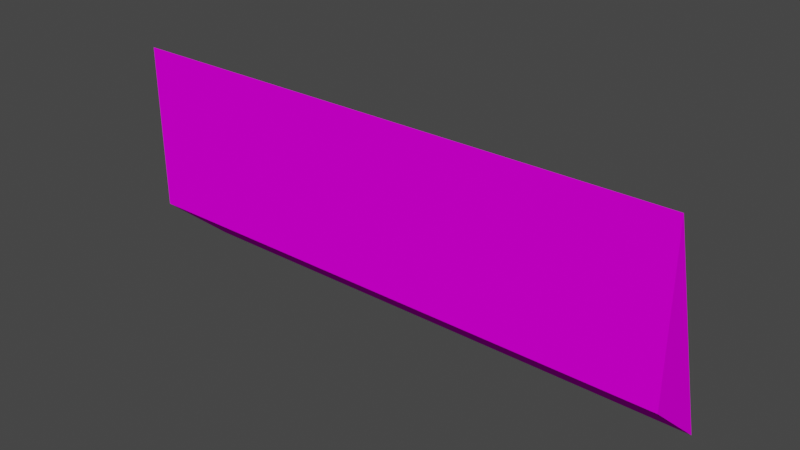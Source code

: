 # Source: barrier_smol.blend  (saved by Blender 3.3.6; exported with 4.5.12 LTS)
import bpy
from mathutils import Matrix  # noqa: F401  (used for matrix-valued properties, if any)

bpy.ops.wm.read_factory_settings(use_empty=True)
scene = bpy.context.scene
scene.name = 'Scene'

# ---- collections
col_collection = bpy.data.collections.new('Collection'); scene.collection.children.link(col_collection)

# ---- images (referenced by path relative to the original .blend; pixels are not part of the script)
import os
ASSET_DIR = os.environ.get("B2B_ASSET_DIR", "")  # directory of the original .blend (textures are referenced by path, not embedded)
HERE = os.path.dirname(os.path.abspath(__file__))  # packed textures are extracted next to this script under _unpacked/

def load_image(name, relpath, width, height, colorspace="sRGB"):
    """Load a texture the original file referenced (path relative to the .blend, or extracted next to this script)."""
    p = next((c for c in (os.path.join(HERE, relpath), os.path.join(ASSET_DIR, relpath)) if relpath and os.path.exists(c)), "")
    if p:
        img = bpy.data.images.load(p, check_existing=True)
        img.name = name
    else:  # same state as the original file: an image datablock whose file is absent (Cycles renders it pink)
        img = bpy.data.images.new(name, width, height)
        img.source = "FILE"
        img.filepath = "//" + (relpath or name)
    img.colorspace_settings.name = colorspace
    return img
img_trackset00_trk_64chevrons_png_001 = load_image('trackset00_trk_64chevrons.png.001', 'trackset00_trk_64chevrons.png', 1024, 1024, 'sRGB')
img_trackset00_trk_64chevback_png_001 = load_image('trackset00_trk_64chevback.png.001', 'trackset00_trk_64chevback.png', 1024, 1024, 'sRGB')

# ---- materials (node trees are filled in below, after node groups)
mat_trackset00_trk_64chevrons = bpy.data.materials.new('trackset00_trk_64chevrons')
mat_trackset00_trk_64chevrons.alpha_threshold = 0.0
mat_trackset00_trk_64chevrons.use_transparent_shadow = False
mat_trackset00_trk_64chevrons.diffuse_color = (1.0, 1.0, 1.0, 1.0)
mat_trackset00_trk_64chevrons.roughness = 0.5
mat_trackset00_trk_64chevback = bpy.data.materials.new('trackset00_trk_64chevback')
mat_trackset00_trk_64chevback.alpha_threshold = 0.0
mat_trackset00_trk_64chevback.use_transparent_shadow = False
mat_trackset00_trk_64chevback.diffuse_color = (1.0, 1.0, 1.0, 1.0)
mat_trackset00_trk_64chevback.roughness = 0.5

# ---- material node trees
mat_trackset00_trk_64chevrons.use_nodes = True; mat_trackset00_trk_64chevrons.node_tree.nodes.clear()
_N = mat_trackset00_trk_64chevrons.node_tree.nodes; _L = mat_trackset00_trk_64chevrons.node_tree.links
n0 = _N.new('ShaderNodeBsdfDiffuse'); n0.name = 'Diffuse BSDF'; n0.location = (0, 0)
n1 = _N.new('ShaderNodeTexImage'); n1.name = 'Image Texture'; n1.location = (0, 0)
n1.image = img_trackset00_trk_64chevrons_png_001
n2 = _N.new('ShaderNodeOutputMaterial'); n2.name = 'Material Output'; n2.location = (0, 0)
_L.new(n0.outputs[0], n2.inputs[0])
_L.new(n1.outputs[0], n0.inputs[0])
n2.is_active_output = True
mat_trackset00_trk_64chevback.use_nodes = True; mat_trackset00_trk_64chevback.node_tree.nodes.clear()
_N = mat_trackset00_trk_64chevback.node_tree.nodes; _L = mat_trackset00_trk_64chevback.node_tree.links
n0 = _N.new('ShaderNodeBsdfDiffuse'); n0.name = 'Diffuse BSDF'; n0.location = (0, 0)
n1 = _N.new('ShaderNodeTexImage'); n1.name = 'Image Texture'; n1.location = (0, 0)
n1.image = img_trackset00_trk_64chevback_png_001
n2 = _N.new('ShaderNodeOutputMaterial'); n2.name = 'Material Output'; n2.location = (0, 0)
_L.new(n0.outputs[0], n2.inputs[0])
_L.new(n1.outputs[0], n0.inputs[0])
n2.is_active_output = True

# ---- world
world_world = bpy.data.worlds.new('World'); scene.world = world_world
world_world.use_nodes = True; world_world.node_tree.nodes.clear()
_N = world_world.node_tree.nodes; _L = world_world.node_tree.links
n0 = _N.new('ShaderNodeOutputWorld'); n0.name = 'World Output'; n0.location = (300, 300)
n1 = _N.new('ShaderNodeBackground'); n1.name = 'Background'; n1.location = (10, 300)
n1.inputs[0].default_value = (0.05088, 0.05088, 0.05088, 1.0)
_L.new(n1.outputs[0], n0.inputs[0])
n0.is_active_output = True
world_world.color = (0.05088, 0.05088, 0.05088)
world_world.use_sun_shadow = False
world_world.sun_shadow_jitter_overblur = 0.0

# ---- meshes
me_track4_pmd0_mesh_003 = bpy.data.meshes.new('TRACK4.PMD0.mesh.003')
me_track4_pmd0_mesh_003.from_pydata([(7.925, -0.5888, 6.5), (7.925, 1.411, -1.86e-05), (-7.925, -0.5888, 6.5), (-7.925, 1.411, -2.861e-05), (-7.925, -0.5888, 1.75), (7.925, -0.5888, 1.75)], [], [(1, 3, 2, 0), (4, 5, 0, 2), (5, 4, 2, 3), (3, 1, 5), (5, 1, 0)])
me_track4_pmd0_mesh_003.polygons.foreach_set('material_index', [1, 0, 0, 1, 0])
_uv = me_track4_pmd0_mesh_003.uv_layers.new(name='UVMap')
_uv.uv.foreach_set('vector', [0.3502, 0.0, 0.3502, 0.9936, 0.9901, 0.9936, 0.9901, 0.0, 0.2047, 0.9984, 0.2047, 0.0, 0.9901, 0.0, 0.9901, 0.9984, 0.2047, 0.0, 0.2047, 0.9984, 0.9901, 0.9936, 0.3502, 0.9936, 0.3502, 0.9936, 0.3502, 0.0, 0.2047, 0.0, 0.2047, 0.0, 0.3502, 0.0, 0.9901, 0.0])
me_track4_pmd0_mesh_003.materials.append(mat_trackset00_trk_64chevrons)
me_track4_pmd0_mesh_003.materials.append(mat_trackset00_trk_64chevback)
me_track4_pmd0_mesh_003.use_remesh_preserve_volume = False
me_track4_pmd0_mesh_003.use_remesh_preserve_attributes = False
me_track4_pmd0_mesh_003.use_mirror_vertex_groups = False
me_track4_pmd0_mesh_003.update()

# ---- objects
ob_main = bpy.data.objects.new('main', me_track4_pmd0_mesh_003)

# ---- transforms, parenting, visibility, modifiers, constraints
ob_main.location = (0.0, 0.0, 0.0)
ob_main.lineart.crease_threshold = 0.0

# ---- collection membership
col_collection.objects.link(ob_main)

# ---- scene / render settings (as saved in the file)
scene.frame_start = 1; scene.frame_end = 250; scene.frame_set(1)
scene.render.engine = 'BLENDER_EEVEE_NEXT'
scene.cycles.sampling_pattern = 'TABULATED_SOBOL'
scene.cycles.use_light_tree = False
scene.view_settings.view_transform = 'Filmic'
bpy.context.view_layer.update()

# ---- added for rendering (the .blend has no active camera and no usable light): camera, sun
cam_auto = bpy.data.cameras.new('AutoCamera')
cam_auto.lens = 50.0
cam_auto.sensor_width = 36.0
cam_auto.clip_end = 1000.0
ob_auto_camera = bpy.data.objects.new('AutoCamera', cam_auto)
scene.collection.objects.link(ob_auto_camera)
ob_auto_camera.location = (15.957, -18.7372, 16.0155)
ob_auto_camera.rotation_euler = (1.09748, -7.21219e-08, 0.694738)
scene.camera = ob_auto_camera
light_auto_sun = bpy.data.lights.new('AutoSun', 'SUN')
light_auto_sun.energy = 3.0
light_auto_sun.angle = 0.0523599
ob_auto_sun = bpy.data.objects.new('AutoSun', light_auto_sun)
scene.collection.objects.link(ob_auto_sun)
ob_auto_sun.rotation_euler = (0.872665, 0.174533, 0.523599)
bpy.context.view_layer.update()
